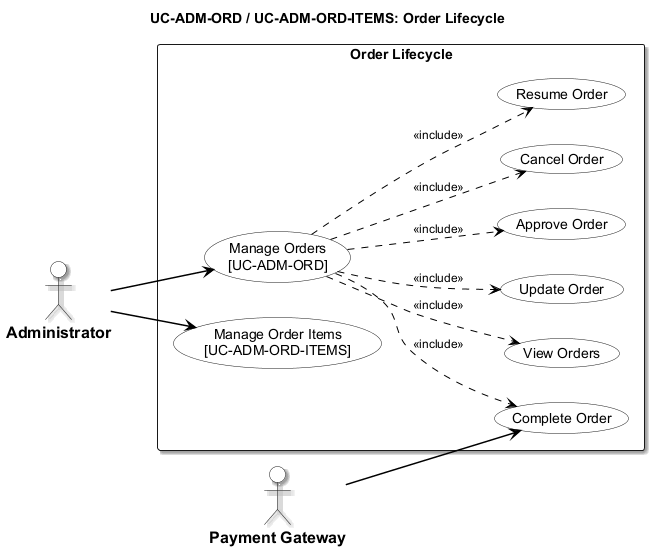

The diagram above was rendered by PlantUML. Its source (embedded in the PNG):
@startuml usecase-order-lifecycle
left to right direction

<style>
  root {
    fontName "Arial"
    fontSize 14
    shadowing false
  }
  actor {
    backgroundColor #FFFFFF
    borderColor #000000
    borderThickness 1.5
    fontColor #000000
    fontStyle bold
    fontSize 16
  }
  usecase {
    backgroundColor #FFFFFF
    borderColor #000000
    borderThickness 1.5
    fontColor #000000
  }
  rectangle {
    backgroundColor #FFFFFF
    borderColor #000000
    borderThickness 1.5
    fontStyle bold
  }
  arrow {
    lineColor #000000
    lineThickness 1.5
    fontSize 12
  }
</style>
title UC-ADM-ORD / UC-ADM-ORD-ITEMS: Order Lifecycle

actor "Administrator" as Admin
actor "Payment Gateway" as GW

rectangle "Order Lifecycle" {
  usecase "Manage Orders\n[UC-ADM-ORD]" as UC_MAIN
  usecase "View Orders" as UC_SUB_1
  usecase "Update Order" as UC_SUB_2
  usecase "Approve Order" as UC_SUB_3
  usecase "Complete Order" as UC_SUB_4
  usecase "Cancel Order" as UC_SUB_5
  usecase "Resume Order" as UC_SUB_6

  usecase "Manage Order Items\n[UC-ADM-ORD-ITEMS]" as UC_ITEM

  UC_MAIN ..> UC_SUB_1 : <<include>>
  UC_MAIN ..> UC_SUB_2 : <<include>>
  UC_MAIN ..> UC_SUB_3 : <<include>>
  UC_MAIN ..> UC_SUB_4 : <<include>>
  UC_MAIN ..> UC_SUB_5 : <<include>>
  UC_MAIN ..> UC_SUB_6 : <<include>>
}

Admin --> UC_MAIN
Admin --> UC_ITEM
GW --> UC_SUB_4

@enduml